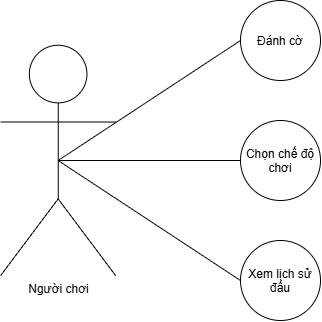

The diagram above was exported from draw.io. Its source (the exported page's mxGraphModel, read from the mxfile embedded in the PNG):
<mxGraphModel dx="1030" dy="562" grid="1" gridSize="10" guides="1" tooltips="1" connect="1" arrows="1" fold="1" page="1" pageScale="1" pageWidth="827" pageHeight="1169" math="0" shadow="0">
  <root>
    <mxCell id="0" />
    <mxCell id="1" parent="0" />
    <mxCell id="niQCPpXmaCQQYakEMsZJ-2" parent="1" style="ellipse;whiteSpace=wrap;html=1;shapeInside=1;aspect=fixed;" value="&lt;div style=&quot;&quot;&gt;Chọn chế độ chơi&lt;/div&gt;" vertex="1">
      <mxGeometry height="80" width="80" x="440" y="400" as="geometry" />
    </mxCell>
    <mxCell id="niQCPpXmaCQQYakEMsZJ-3" parent="1" style="ellipse;whiteSpace=wrap;html=1;shapeInside=1;aspect=fixed;" value="Đánh cờ" vertex="1">
      <mxGeometry height="80" width="80" x="440" y="280" as="geometry" />
    </mxCell>
    <mxCell id="niQCPpXmaCQQYakEMsZJ-4" parent="1" style="ellipse;whiteSpace=wrap;html=1;shapeInside=1;aspect=fixed;" value="Xem lịch sử đấu" vertex="1">
      <mxGeometry height="80" width="80" x="440" y="520" as="geometry" />
    </mxCell>
    <mxCell id="niQCPpXmaCQQYakEMsZJ-8" parent="1" style="shape=umlActor;verticalLabelPosition=bottom;verticalAlign=top;html=1;outlineConnect=0;" value="Người chơi" vertex="1">
      <mxGeometry height="230.5" width="115.25" x="200" y="324.75" as="geometry" />
    </mxCell>
    <mxCell id="niQCPpXmaCQQYakEMsZJ-14" edge="1" parent="1" source="niQCPpXmaCQQYakEMsZJ-8" style="endArrow=none;html=1;rounded=0;entryX=0;entryY=0.5;entryDx=0;entryDy=0;exitX=0.5;exitY=0.5;exitDx=0;exitDy=0;exitPerimeter=0;" target="niQCPpXmaCQQYakEMsZJ-2" value="">
      <mxGeometry height="50" relative="1" width="50" as="geometry">
        <mxPoint x="320" y="440" as="sourcePoint" />
        <mxPoint x="440" y="460" as="targetPoint" />
      </mxGeometry>
    </mxCell>
    <mxCell id="niQCPpXmaCQQYakEMsZJ-15" edge="1" parent="1" source="niQCPpXmaCQQYakEMsZJ-8" style="endArrow=none;html=1;rounded=0;entryX=0;entryY=0.5;entryDx=0;entryDy=0;exitX=0.5;exitY=0.5;exitDx=0;exitDy=0;exitPerimeter=0;" target="niQCPpXmaCQQYakEMsZJ-4" value="">
      <mxGeometry height="50" relative="1" width="50" as="geometry">
        <mxPoint x="320" y="440" as="sourcePoint" />
        <mxPoint x="470" y="440" as="targetPoint" />
      </mxGeometry>
    </mxCell>
    <mxCell id="niQCPpXmaCQQYakEMsZJ-16" edge="1" parent="1" source="niQCPpXmaCQQYakEMsZJ-8" style="endArrow=none;html=1;rounded=0;entryX=0;entryY=0.5;entryDx=0;entryDy=0;exitX=0.5;exitY=0.5;exitDx=0;exitDy=0;exitPerimeter=0;" target="niQCPpXmaCQQYakEMsZJ-3" value="">
      <mxGeometry height="50" relative="1" width="50" as="geometry">
        <mxPoint x="320" y="440" as="sourcePoint" />
        <mxPoint x="500" y="390" as="targetPoint" />
      </mxGeometry>
    </mxCell>
  </root>
</mxGraphModel>